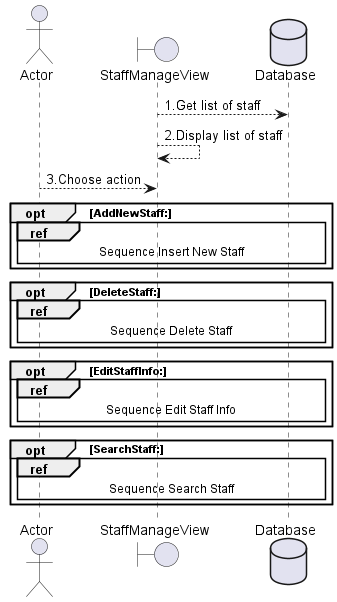

The diagram above was rendered by PlantUML. Its source (embedded in the PNG):
@startuml QL nhan vien

actor Actor 
boundary StaffManageView 
database Database 

StaffManageView --> Database: 1.Get list of staff
StaffManageView --> StaffManageView: 2.Display list of staff
Actor --> StaffManageView: 3.Choose action

opt AddNewStaff:
    ref over Actor, StaffManageView, Database: Sequence Insert New Staff
end   

opt DeleteStaff:
    ref over Actor, StaffManageView, Database: Sequence Delete Staff
end

opt EditStaffInfo:
    ref over Actor, StaffManageView, Database: Sequence Edit Staff Info
end   

opt SearchStaff:
    ref over Actor, StaffManageView, Database: Sequence Search Staff
end  

@enduml